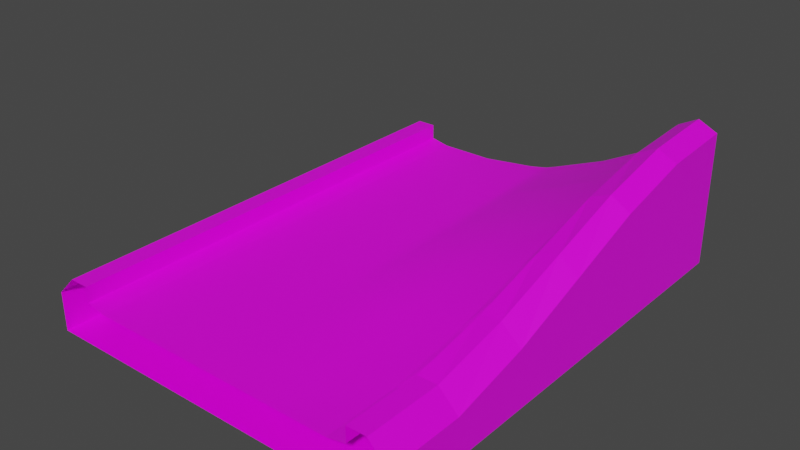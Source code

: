 # Source: StraightToBankRight.blend  (saved by Blender 3.2.14; exported with 4.5.12 LTS)
import bpy
from mathutils import Matrix  # noqa: F401  (used for matrix-valued properties, if any)

bpy.ops.wm.read_factory_settings(use_empty=True)
scene = bpy.context.scene
scene.name = 'Scene'

# ---- collections
col_collection = bpy.data.collections.new('Collection'); scene.collection.children.link(col_collection)

# ---- images (referenced by path relative to the original .blend; pixels are not part of the script)
import os
ASSET_DIR = os.environ.get("B2B_ASSET_DIR", "")  # directory of the original .blend (textures are referenced by path, not embedded)
HERE = os.path.dirname(os.path.abspath(__file__))  # packed textures are extracted next to this script under _unpacked/

def load_image(name, relpath, width, height, colorspace="sRGB"):
    """Load a texture the original file referenced (path relative to the .blend, or extracted next to this script)."""
    p = next((c for c in (os.path.join(HERE, relpath), os.path.join(ASSET_DIR, relpath)) if relpath and os.path.exists(c)), "")
    if p:
        img = bpy.data.images.load(p, check_existing=True)
        img.name = name
    else:  # same state as the original file: an image datablock whose file is absent (Cycles renders it pink)
        img = bpy.data.images.new(name, width, height)
        img.source = "FILE"
        img.filepath = "//" + (relpath or name)
    img.colorspace_settings.name = colorspace
    return img
img_yellowlineroadcolormap_png = load_image('YellowLineRoadColormap.png', 'YellowLineRoadColormap.png', 1024, 1024, 'sRGB')

# ---- materials (node trees are filled in below, after node groups)
mat_material = bpy.data.materials.new('Material')
mat_material.alpha_threshold = 0.0
mat_material.use_transparent_shadow = False
mat_material.line_color = (0.0, 0.0, 0.0, 1.0)

# ---- material node trees
mat_material.use_nodes = True; mat_material.node_tree.nodes.clear()
_N = mat_material.node_tree.nodes; _L = mat_material.node_tree.links
n0 = _N.new('ShaderNodeOutputMaterial'); n0.name = 'Material Output'; n0.location = (300, 300)
n1 = _N.new('ShaderNodeBsdfPrincipled'); n1.name = 'Principled BSDF'; n1.location = (10, 300)
n1.distribution = 'GGX'
n1.subsurface_method = 'RANDOM_WALK_SKIN'
n1.inputs[2].default_value = 0.4
n1.inputs[3].default_value = 1.45
n1.inputs[27].default_value = (0.0, 0.0, 0.0, 1.0)
n1.inputs[28].default_value = 1.0
n2 = _N.new('ShaderNodeTexImage'); n2.name = 'Image Texture'; n2.location = (-280, 280)
n2.image = img_yellowlineroadcolormap_png
_L.new(n1.outputs[0], n0.inputs[0])
_L.new(n2.outputs[0], n1.inputs[0])
n0.is_active_output = True

# ---- world
world_world = bpy.data.worlds.new('World'); scene.world = world_world
world_world.use_nodes = True; world_world.node_tree.nodes.clear()
_N = world_world.node_tree.nodes; _L = world_world.node_tree.links
n0 = _N.new('ShaderNodeOutputWorld'); n0.name = 'World Output'; n0.location = (300, 300)
n1 = _N.new('ShaderNodeBackground'); n1.name = 'Background'; n1.location = (10, 300)
n1.inputs[0].default_value = (0.05088, 0.05088, 0.05088, 1.0)
_L.new(n1.outputs[0], n0.inputs[0])
n0.is_active_output = True
world_world.color = (0.05088, 0.05088, 0.05088)
world_world.use_sun_shadow = False
world_world.sun_shadow_jitter_overblur = 0.0

# ---- meshes
me_cube = bpy.data.meshes.new('Cube')
me_cube.from_pydata([(-9.5, 0.0, 0.0), (-9.5, 24.0, 0.0), (-9.5, 24.0, -2.0), (-9.5, 0.0, -2.0), (-7.5, 0.0, 0.2), (-4.0, 0.0, -2.0), (-7.5, 24.0, 0.2), (-4.0, 24.0, -2.0), (0.0, 0.0, -2.0), (0.0, 24.0, 0.5), (0.0, 24.0, -2.0), (0.0, 0.0, 0.0), (-8.5, 24.0, 1.0), (-7.5, 24.0, 1.0), (-7.5, 0.0, 1.0), (-8.5, 0.0, 1.0), (-0.25, 0.0, -2.0), (-0.25, 24.0, 0.45), (-0.25, 24.0, -2.0), (-0.25, 0.0, 0.0), (-0.75, 0.0, -2.0), (-0.75, 24.0, 0.35), (-0.75, 24.0, -2.0), (-0.75, 0.0, 0.0), (-3.0, 0.0, -2.0), (-6.5, 24.0, 0.0), (-3.0, 24.0, -2.0), (-6.5, 0.0, 0.0), (-7.137, 24.0, 0.1274), (-7.137, 0.0, 0.1274), (9.5, 0.0, 0.0), (9.5, 24.0, 4.973), (9.5, 24.0, -2.0), (9.5, 0.0, -2.0), (7.5, 0.0, 0.2), (4.0, 0.0, -2.0), (7.5, 24.0, 4.126), (4.0, 24.0, -2.0), (8.5, 24.0, 5.449), (7.5, 24.0, 4.926), (7.5, 0.0, 1.0), (8.5, 0.0, 1.0), (0.25, 0.0, -2.0), (0.25, 24.0, 0.5609), (0.25, 24.0, -2.0), (0.25, 0.0, 0.0), (0.75, 0.0, -2.0), (0.75, 24.0, 0.7426), (0.75, 24.0, -2.0), (0.75, 0.0, 0.0), (3.0, 0.0, -2.0), (6.5, 24.0, 3.402), (3.0, 24.0, -2.0), (6.5, 0.0, 0.0), (7.137, 24.0, 3.863), (7.137, 0.0, 0.1274), (-4.0, 4.0, -2.0), (-4.0, 8.0, -2.0), (-4.0, 12.0, -2.0), (-4.0, 16.0, -2.0), (-4.0, 20.0, -2.0), (-7.5, 20.0, 0.2), (-7.5, 16.0, 0.2), (-7.5, 12.0, 0.2), (-7.5, 8.0, 0.2), (-7.5, 4.0, 0.2), (-9.5, 20.0, 0.0), (-9.5, 16.0, 0.0), (-9.5, 12.0, 0.0), (-9.5, 8.0, 0.0), (-9.5, 4.0, 0.0), (-9.5, 4.0, -2.0), (-9.5, 8.0, -2.0), (-9.5, 12.0, -2.0), (-9.5, 16.0, -2.0), (-9.5, 20.0, -2.0), (0.0, 4.0, -2.0), (0.0, 8.0, -2.0), (0.0, 12.0, -2.0), (0.0, 16.0, -2.0), (0.0, 20.0, -2.0), (0.0, 4.0, 0.0), (0.0, 8.0, 0.02262), (0.0, 12.0, 0.1131), (0.0, 16.0, 0.2004), (0.0, 20.0, 0.3542), (-7.5, 20.0, 1.0), (-7.5, 16.0, 1.0), (-7.5, 12.0, 1.0), (-7.5, 8.0, 1.0), (-7.5, 4.0, 1.0), (-8.5, 20.0, 1.0), (-8.5, 16.0, 1.0), (-8.5, 12.0, 1.0), (-8.5, 8.0, 1.0), (-8.5, 4.0, 1.0), (-0.25, 4.0, -2.0), (-0.25, 8.0, -2.0), (-0.25, 12.0, -2.0), (-0.25, 16.0, -2.0), (-0.25, 20.0, -2.0), (-0.25, 4.0, 0.0), (-0.25, 8.0, 0.01939), (-0.25, 12.0, 0.07757), (-0.25, 16.0, 0.1616), (-0.25, 20.0, 0.3142), (-0.75, 4.0, -2.0), (-0.75, 8.0, -2.0), (-0.75, 12.0, -2.0), (-0.75, 16.0, -2.0), (-0.75, 20.0, -2.0), (-0.75, 4.0, 0.0), (-0.75, 8.0, 0.0), (-0.75, 12.0, 0.04202), (-0.75, 16.0, 0.1034), (-0.75, 20.0, 0.2521), (-3.0, 4.0, -2.0), (-3.0, 8.0, -2.0), (-3.0, 12.0, -2.0), (-3.0, 16.0, -2.0), (-3.0, 20.0, -2.0), (-6.5, 4.0, 0.0), (-6.5, 8.0, 0.0), (-6.5, 12.0, 0.0), (-6.5, 16.0, 0.0), (-6.5, 20.0, 0.0), (-7.137, 4.0, 0.1274), (-7.137, 8.0, 0.1274), (-7.137, 12.0, 0.1274), (-7.137, 16.0, 0.1274), (-7.137, 20.0, 0.1274), (4.0, 4.0, -2.0), (4.0, 8.0, -2.0), (4.0, 12.0, -2.0), (4.0, 16.0, -2.0), (4.0, 20.0, -2.0), (7.5, 20.0, 3.95), (7.5, 16.0, 3.2), (7.5, 12.0, 2.075), (7.5, 8.0, 0.95), (7.5, 4.0, 0.2), (9.5, 20.0, 4.75), (9.5, 16.0, 3.8), (9.5, 12.0, 2.375), (9.5, 8.0, 0.95), (9.5, 4.0, 0.0), (9.5, 4.0, -2.0), (9.5, 8.0, -2.0), (9.5, 12.0, -2.0), (9.5, 16.0, -2.0), (9.5, 20.0, -2.0), (7.5, 20.0, 4.75), (7.5, 16.0, 4.0), (7.5, 12.0, 2.875), (7.5, 8.0, 1.75), (7.5, 4.0, 1.0), (8.5, 20.0, 5.25), (8.5, 16.0, 4.4), (8.5, 12.0, 3.125), (8.5, 8.0, 1.85), (8.5, 4.0, 1.0), (0.25, 4.0, -2.0), (0.25, 8.0, -2.0), (0.25, 12.0, -2.0), (0.25, 16.0, -2.0), (0.25, 20.0, -2.0), (0.25, 4.0, 0.0), (0.25, 8.0, 0.02823), (0.25, 12.0, 0.1627), (0.25, 16.0, 0.2487), (0.25, 20.0, 0.4178), (0.75, 4.0, -2.0), (0.75, 8.0, -2.0), (0.75, 12.0, -2.0), (0.75, 16.0, -2.0), (0.75, 20.0, -2.0), (0.75, 4.0, 0.0), (0.75, 8.0, 0.075), (0.75, 12.0, 0.2748), (0.75, 16.0, 0.4002), (1.028, 20.3, 0.7282), (3.0, 4.0, -2.0), (3.0, 8.0, -2.0), (3.0, 12.0, -2.0), (3.0, 16.0, -2.0), (3.0, 20.0, -2.0), (6.5, 4.0, 0.0), (6.5, 8.0, 0.65), (6.5, 12.0, 1.625), (6.5, 16.0, 2.6), (6.233, 20.3, 3.125), (7.137, 4.0, 0.1274), (7.137, 8.0, 0.8411), (7.137, 12.0, 1.912), (7.137, 16.0, 2.982), (7.137, 20.0, 3.696), (3.625, 0.0, 0.0), (3.625, 24.0, 1.898), (3.625, 4.0, 0.0), (3.625, 8.0, 0.3625), (3.625, 12.0, 0.9062), (3.625, 16.0, 1.45), (3.621, 20.3, 1.82), (-3.625, 0.0, 0.0), (-3.625, 24.0, 0.0), (-3.625, 4.0, 0.0), (-3.625, 8.0, 0.0), (-3.625, 12.0, 0.0), (-3.625, 16.0, 0.0), (-3.625, 20.0, 0.0), (-4.0, 23.69, -2.0), (-9.5, 23.69, -2.0), (0.0, 23.69, -2.0), (0.0, 23.69, 0.5), (-0.25, 23.69, -2.0), (-0.25, 23.69, 0.45), (-0.75, 23.69, -2.0), (-0.75, 23.69, 0.35), (-3.0, 23.69, -2.0), (-6.5, 23.69, 0.0), (-7.137, 23.69, 0.1274), (4.0, 23.69, -2.0), (9.5, 23.69, -2.0), (0.25, 23.69, -2.0), (0.25, 23.69, 0.5609), (0.75, 23.69, -2.0), (1.027, 23.39, 0.8458), (3.0, 23.69, -2.0), (6.233, 23.39, 3.254), (7.137, 23.69, 3.863), (-7.5, 23.69, 0.2), (-9.5, 23.69, 0.0), (-7.5, 23.69, 1.0), (-8.5, 23.69, 1.0), (7.5, 23.69, 4.126), (9.5, 23.69, 4.973), (7.5, 23.69, 4.926), (8.5, 23.69, 5.449), (3.629, 23.39, 1.89), (-3.625, 23.69, 0.0), (-7.5, 0.4669, 0.2), (-9.5, 0.4669, 0.0), (-7.5, 0.4669, 1.0), (-8.5, 0.4669, 1.0), (7.5, 0.4669, 0.2), (9.5, 0.4669, 0.0), (7.5, 0.4669, 1.0), (8.5, 0.4669, 1.0), (-4.0, 0.4669, -2.0), (-9.5, 0.4669, -2.0), (0.0, 0.4669, -2.0), (0.0, 0.4669, 0.0), (-0.25, 0.4669, -2.0), (-0.25, 0.4669, 0.0), (-0.75, 0.4669, -2.0), (-0.75, 0.4669, 0.0), (-3.0, 0.4669, -2.0), (-6.5, 0.4669, 0.0), (-7.137, 0.4669, 0.1274), (4.0, 0.4669, -2.0), (9.5, 0.4669, -2.0), (0.25, 0.4669, -2.0), (0.25, 0.4669, 0.0), (0.75, 0.4669, -2.0), (0.75, 0.4669, 0.0), (3.0, 0.4669, -2.0), (6.5, 0.4669, 0.0), (7.137, 0.4669, 0.1274), (3.625, 0.4669, 0.0), (-3.625, 0.4669, 0.0), (-7.5, 22.46, 0.2), (-7.5, 21.23, 0.2), (-9.5, 22.46, 0.0), (-9.5, 21.23, 0.0), (-7.5, 22.46, 1.0), (-7.5, 21.23, 1.0), (-8.5, 22.46, 1.0), (-8.5, 21.23, 1.0), (7.5, 22.46, 4.067), (7.5, 21.23, 4.009), (9.5, 22.46, 4.899), (9.5, 21.23, 4.824), (7.5, 22.46, 4.867), (7.5, 21.23, 4.809), (8.5, 22.46, 5.383), (8.5, 21.23, 5.316), (-3.625, 22.46, 0.0), (-3.625, 21.23, 0.0), (-4.0, 21.23, -2.0), (-4.0, 22.46, -2.0), (-9.5, 21.23, -2.0), (-9.5, 22.46, -2.0), (0.0, 21.23, -2.0), (0.0, 22.46, -2.0), (0.0, 21.23, 0.4028), (0.0, 22.46, 0.4514), (-0.25, 21.23, -2.0), (-0.25, 22.46, -2.0), (-0.25, 21.23, 0.3594), (-0.25, 22.46, 0.4047), (-0.75, 21.23, -2.0), (-0.75, 22.46, -2.0), (-0.75, 21.23, 0.2847), (-0.75, 22.46, 0.3174), (-3.0, 21.23, -2.0), (-3.0, 22.46, -2.0), (-6.5, 21.23, 0.0), (-6.5, 22.46, 0.0), (-7.137, 21.23, 0.1274), (-7.137, 22.46, 0.1274), (4.0, 21.23, -2.0), (4.0, 22.46, -2.0), (9.5, 21.23, -2.0), (9.5, 22.46, -2.0), (0.25, 21.23, -2.0), (0.25, 22.46, -2.0), (0.25, 21.23, 0.4655), (0.25, 22.46, 0.5132), (0.75, 21.23, -2.0), (0.75, 22.46, -2.0), (1.028, 21.53, 0.7732), (1.027, 22.16, 0.8008), (3.0, 21.23, -2.0), (3.0, 22.46, -2.0), (6.234, 21.53, 3.174), (6.232, 22.16, 3.205), (7.137, 21.23, 3.752), (7.137, 22.46, 3.807), (3.621, 21.53, 1.849), (3.629, 22.16, 1.861), (1.026, 20.93, 0.7558), (1.029, 22.76, 0.8182), (6.231, 20.93, 3.156), (6.235, 22.76, 3.224), (3.625, 21.23, 1.841), (3.625, 22.46, 1.869), (0.75, 22.46, 0.6961), (0.75, 23.69, 0.7426), (6.5, 22.46, 3.352), (6.5, 23.69, 3.402), (3.625, 23.69, 1.898), (3.621, 22.76, 1.877), (3.625, 20.0, 1.812), (0.75, 20.0, 0.6032), (6.5, 20.0, 3.25), (0.75, 21.23, 0.6497), (6.5, 21.23, 3.301), (3.629, 20.93, 1.833)], [], [(220, 28, 6, 230), (210, 211, 2, 7), (242, 243, 15, 14), (214, 18, 10, 212), (231, 233, 12, 1), (249, 3, 0, 241), (240, 242, 14, 4), (216, 22, 18, 214), (213, 9, 17, 215), (218, 26, 22, 216), (215, 17, 21, 217), (210, 7, 26, 218), (239, 204, 25, 219), (219, 25, 28, 220), (229, 234, 36, 54), (221, 37, 32, 222), (246, 40, 41, 247), (223, 212, 10, 44), (235, 31, 38, 237), (260, 245, 30, 33), (244, 34, 40, 246), (225, 223, 44, 48), (213, 224, 43, 9), (227, 225, 48, 52), (224, 337, 47, 43), (221, 227, 52, 37), (340, 339, 51, 197), (339, 229, 54, 51), (266, 267, 191, 186), (186, 191, 192, 187), (187, 192, 193, 188), (188, 193, 194, 189), (189, 194, 195, 344), (268, 266, 186, 198), (198, 186, 187, 199), (199, 187, 188, 200), (200, 188, 189, 201), (201, 189, 344, 342), (259, 265, 181, 131), (131, 181, 182, 132), (132, 182, 183, 133), (133, 183, 184, 134), (134, 184, 185, 135), (262, 264, 176, 166), (166, 176, 177, 167), (167, 177, 178, 168), (168, 178, 179, 169), (169, 179, 343, 170), (265, 263, 171, 181), (181, 171, 172, 182), (182, 172, 173, 183), (183, 173, 174, 184), (184, 174, 175, 185), (251, 262, 166, 81), (81, 166, 167, 82), (82, 167, 168, 83), (83, 168, 169, 84), (84, 169, 170, 85), (263, 261, 161, 171), (171, 161, 162, 172), (172, 162, 163, 173), (173, 163, 164, 174), (174, 164, 165, 175), (279, 136, 151, 283), (136, 137, 152, 151), (137, 138, 153, 152), (138, 139, 154, 153), (139, 140, 155, 154), (312, 281, 141, 150), (150, 141, 142, 149), (149, 142, 143, 148), (148, 143, 144, 147), (147, 144, 145, 146), (245, 145, 160, 247), (145, 144, 159, 160), (144, 143, 158, 159), (143, 142, 157, 158), (142, 141, 156, 157), (261, 250, 76, 161), (161, 76, 77, 162), (162, 77, 78, 163), (163, 78, 79, 164), (164, 79, 80, 165), (283, 151, 156, 285), (151, 152, 157, 156), (152, 153, 158, 157), (153, 154, 159, 158), (154, 155, 160, 159), (259, 131, 146, 260), (131, 132, 147, 146), (132, 133, 148, 147), (133, 134, 149, 148), (134, 135, 150, 149), (267, 244, 140, 191), (191, 140, 139, 192), (192, 139, 138, 193), (193, 138, 137, 194), (194, 137, 136, 195), (257, 121, 126, 258), (121, 122, 127, 126), (122, 123, 128, 127), (123, 124, 129, 128), (124, 125, 130, 129), (269, 205, 121, 257), (205, 206, 122, 121), (206, 207, 123, 122), (207, 208, 124, 123), (208, 209, 125, 124), (248, 56, 116, 256), (56, 57, 117, 116), (57, 58, 118, 117), (58, 59, 119, 118), (59, 60, 120, 119), (253, 101, 111, 255), (101, 102, 112, 111), (102, 103, 113, 112), (103, 104, 114, 113), (104, 105, 115, 114), (256, 116, 106, 254), (116, 117, 107, 106), (117, 118, 108, 107), (118, 119, 109, 108), (119, 120, 110, 109), (251, 81, 101, 253), (81, 82, 102, 101), (82, 83, 103, 102), (83, 84, 104, 103), (84, 85, 105, 104), (254, 106, 96, 252), (106, 107, 97, 96), (107, 108, 98, 97), (108, 109, 99, 98), (109, 110, 100, 99), (271, 275, 86, 61), (61, 86, 87, 62), (62, 87, 88, 63), (63, 88, 89, 64), (64, 89, 90, 65), (290, 75, 66, 273), (75, 74, 67, 66), (74, 73, 68, 67), (73, 72, 69, 68), (72, 71, 70, 69), (241, 243, 95, 70), (70, 95, 94, 69), (69, 94, 93, 68), (68, 93, 92, 67), (67, 92, 91, 66), (252, 96, 76, 250), (96, 97, 77, 76), (97, 98, 78, 77), (98, 99, 79, 78), (99, 100, 80, 79), (275, 277, 91, 86), (86, 91, 92, 87), (87, 92, 93, 88), (88, 93, 94, 89), (89, 94, 95, 90), (248, 249, 71, 56), (56, 71, 72, 57), (57, 72, 73, 58), (58, 73, 74, 59), (59, 74, 75, 60), (258, 126, 65, 240), (126, 127, 64, 65), (127, 128, 63, 64), (128, 129, 62, 63), (129, 130, 61, 62), (179, 201, 342, 343), (178, 200, 201, 179), (177, 199, 200, 178), (176, 198, 199, 177), (264, 268, 198, 176), (337, 340, 197, 47), (114, 115, 209, 208), (113, 114, 208, 207), (112, 113, 207, 206), (111, 112, 206, 205), (255, 111, 205, 269), (217, 21, 204, 239), (303, 217, 239, 286), (331, 341, 238, 226), (13, 12, 233, 232), (2, 211, 231, 1), (6, 13, 232, 230), (39, 236, 237, 38), (32, 31, 235, 222), (36, 234, 236, 39), (338, 327, 229, 339), (341, 333, 228, 238), (311, 323, 227, 221), (317, 336, 337, 224), (323, 319, 225, 227), (295, 317, 224, 213), (319, 315, 223, 225), (280, 235, 237, 284), (315, 293, 212, 223), (311, 221, 222, 313), (327, 278, 234, 229), (307, 219, 220, 309), (286, 239, 219, 307), (289, 210, 218, 305), (299, 215, 217, 303), (305, 218, 216, 301), (295, 213, 215, 299), (301, 216, 214, 297), (272, 276, 233, 231), (297, 214, 212, 293), (289, 291, 211, 210), (309, 220, 230, 270), (23, 255, 269, 203), (49, 196, 268, 264), (29, 258, 240, 4), (5, 3, 249, 248), (16, 252, 250, 8), (0, 15, 243, 241), (20, 254, 252, 16), (11, 251, 253, 19), (24, 256, 254, 20), (19, 253, 255, 23), (5, 248, 256, 24), (203, 269, 257, 27), (27, 257, 258, 29), (55, 34, 244, 267), (35, 259, 260, 33), (42, 8, 250, 261), (30, 245, 247, 41), (46, 42, 261, 263), (11, 45, 262, 251), (50, 46, 263, 265), (45, 49, 264, 262), (35, 50, 265, 259), (196, 53, 266, 268), (53, 55, 267, 266), (140, 244, 246, 155), (146, 145, 245, 260), (155, 246, 247, 160), (65, 90, 242, 240), (71, 249, 241, 70), (90, 95, 243, 242), (130, 308, 271, 61), (308, 309, 270, 271), (60, 75, 290, 288), (288, 290, 291, 289), (100, 296, 292, 80), (296, 297, 293, 292), (66, 91, 277, 273), (273, 277, 276, 272), (110, 300, 296, 100), (300, 301, 297, 296), (85, 294, 298, 105), (294, 295, 299, 298), (120, 304, 300, 110), (304, 305, 301, 300), (105, 298, 302, 115), (298, 299, 303, 302), (60, 288, 304, 120), (288, 289, 305, 304), (209, 287, 306, 125), (287, 286, 307, 306), (125, 306, 308, 130), (306, 307, 309, 308), (195, 136, 279, 326), (326, 279, 278, 327), (135, 310, 312, 150), (310, 311, 313, 312), (165, 80, 292, 314), (314, 292, 293, 315), (141, 281, 285, 156), (281, 280, 284, 285), (175, 165, 314, 318), (318, 314, 315, 319), (85, 170, 316, 294), (294, 316, 317, 295), (185, 175, 318, 322), (322, 318, 319, 323), (170, 343, 345, 316), (316, 345, 336, 317), (135, 185, 322, 310), (310, 322, 323, 311), (202, 190, 332, 347), (328, 324, 325, 329), (344, 195, 326, 346), (346, 326, 327, 338), (180, 202, 347, 330), (320, 328, 329, 321), (115, 302, 287, 209), (302, 303, 286, 287), (232, 233, 276, 274), (274, 276, 277, 275), (211, 291, 272, 231), (291, 290, 273, 272), (230, 232, 274, 270), (270, 274, 275, 271), (236, 282, 284, 237), (282, 283, 285, 284), (222, 235, 280, 313), (313, 280, 281, 312), (234, 278, 282, 236), (278, 279, 283, 282), (320, 321, 336, 345), (325, 324, 346, 338), (324, 328, 334, 346), (329, 325, 338, 335), (328, 320, 345, 334), (321, 329, 335, 336), (331, 226, 337, 336), (228, 333, 338, 339), (226, 238, 340, 337), (238, 228, 339, 340), (333, 341, 335, 338), (341, 331, 336, 335), (202, 180, 343, 342), (190, 202, 342, 344), (180, 330, 345, 343), (332, 190, 344, 346), (347, 332, 346, 334), (330, 347, 334, 345)])
me_cube.polygons.foreach_set('use_smooth', [0, 0, 0, 0, 0, 0, 0, 0, 1, 0, 1, 0, 1, 0, 0, 0, 0, 0, 0, 0, 0, 0, 1, 0, 1, 0, 1, 0, 0, 0, 0, 0, 0, 1, 1, 1, 1, 1, 0, 0, 0, 0, 0, 1, 1, 1, 1, 1, 0, 0, 0, 0, 0, 1, 1, 1, 1, 1, 0, 0, 0, 0, 0, 0, 0, 0, 0, 0, 0, 0, 0, 0, 0, 0, 0, 0, 0, 0, 0, 0, 0, 0, 0, 0, 0, 0, 0, 0, 0, 0, 0, 0, 0, 0, 0, 0, 0, 0, 0, 0, 0, 0, 0, 1, 1, 1, 1, 1, 0, 0, 0, 0, 0, 1, 1, 1, 1, 1, 0, 0, 0, 0, 0, 1, 1, 1, 1, 1, 0, 0, 0, 0, 0, 0, 0, 0, 0, 0, 0, 0, 0, 0, 0, 0, 0, 0, 0, 0, 0, 0, 0, 0, 0, 0, 0, 0, 0, 0, 0, 0, 0, 0, 0, 0, 0, 0, 0, 0, 1, 1, 1, 1, 1, 1, 1, 1, 1, 1, 1, 1, 1, 1, 0, 0, 0, 0, 0, 0, 0, 1, 0, 1, 0, 1, 0, 0, 0, 0, 0, 0, 1, 0, 1, 0, 1, 0, 0, 0, 0, 0, 1, 1, 0, 0, 0, 0, 0, 1, 0, 1, 0, 1, 0, 0, 0, 0, 0, 0, 1, 0, 1, 0, 1, 0, 0, 0, 0, 0, 0, 0, 0, 0, 0, 0, 0, 0, 0, 0, 0, 0, 1, 1, 0, 0, 1, 1, 0, 0, 1, 1, 0, 0, 0, 0, 0, 0, 0, 0, 0, 0, 0, 0, 1, 1, 0, 0, 1, 1, 0, 0, 1, 1, 0, 0, 1, 1, 1, 1, 0, 0, 0, 0, 0, 0, 0, 0, 0, 0, 0, 0, 1, 1, 1, 1, 1, 1, 1, 1, 1, 1, 1, 1, 1, 1, 1, 1, 1, 1])
_uv = me_cube.uv_layers.new(name='UVMap')
_uv.uv.foreach_set('vector', [0.04053, 0.1817, 0.04053, 0.1817, 0.0509, 0.1815, 0.0509, 0.1815, 0.3703, 0.1972, 0.3703, 0.1972, 0.3703, 0.1972, 0.3703, 0.1972, 0.875, 0.5, 0.875, 0.5, 0.875, 0.5, 0.875, 0.5, 0.4046, 0.1972, 0.4046, 0.1972, 0.4046, 0.1972, 0.4046, 0.1972, 0.4285, 0.1271, 0.4285, 0.1271, 0.4285, 0.1271, 0.4285, 0.1271, 0.3599, 0.1957, 0.3599, 0.1957, 0.4285, 0.1957, 0.4285, 0.1957, 0.1245, 0.1407, 0.1392, 0.1703, 0.1392, 0.1703, 0.1245, 0.1407, 0.4046, 0.1972, 0.4046, 0.1972, 0.4046, 0.1972, 0.4046, 0.1972, 0.9961, 0.7943, 0.9961, 0.7943, 0.8681, 0.7968, 0.8681, 0.7968, 0.3703, 0.1972, 0.3703, 0.1972, 0.4046, 0.1972, 0.4046, 0.1972, 0.6927, 0.04906, 0.6927, 0.04906, 0.6927, 0.04906, 0.6927, 0.04906, 0.3703, 0.1972, 0.3703, 0.1972, 0.3703, 0.1972, 0.3703, 0.1972, 0.4705, 0.7525, 0.4705, 0.7525, 0.2254, 0.7598, 0.2254, 0.7598, 0.07401, 0.08605, 0.07401, 0.08605, 0.09221, 0.08574, 0.09221, 0.08574, 0.04053, 0.1817, 0.0509, 0.1815, 0.0509, 0.1815, 0.04053, 0.1817, 0.3703, 0.1972, 0.3703, 0.1972, 0.3703, 0.1972, 0.3703, 0.1972, 0.875, 0.5, 0.875, 0.5, 0.875, 0.5, 0.875, 0.5, 0.4046, 0.1972, 0.4046, 0.1972, 0.4046, 0.1972, 0.4046, 0.1972, 0.4285, 0.1271, 0.4285, 0.1271, 0.4285, 0.1271, 0.4285, 0.1271, 0.3599, 0.1957, 0.4285, 0.1957, 0.4285, 0.1957, 0.3599, 0.1957, 0.1245, 0.1407, 0.1245, 0.1407, 0.1392, 0.1703, 0.1392, 0.1703, 0.4046, 0.1972, 0.4046, 0.1972, 0.4046, 0.1972, 0.4046, 0.1972, 0.9961, 0.7943, 0.8681, 0.7968, 0.8681, 0.7968, 0.9961, 0.7943, 0.3703, 0.1972, 0.4046, 0.1972, 0.4046, 0.1972, 0.3703, 0.1972, 0.6927, 0.04906, 0.6927, 0.04906, 0.6927, 0.04906, 0.6927, 0.04906, 0.3703, 0.1972, 0.3703, 0.1972, 0.3703, 0.1972, 0.3703, 0.1972, 0.4705, 0.7525, 0.2254, 0.7598, 0.2254, 0.7598, 0.4705, 0.7525, 0.07401, 0.08605, 0.09221, 0.08574, 0.09221, 0.08574, 0.07401, 0.08605, 0.07401, 0.03445, 0.09282, 0.03599, 0.09272, 0.04428, 0.07401, 0.04305, 0.07401, 0.04305, 0.09272, 0.04428, 0.09262, 0.05258, 0.07401, 0.05165, 0.07401, 0.05165, 0.09262, 0.05258, 0.09251, 0.06087, 0.07401, 0.06025, 0.07401, 0.06025, 0.09251, 0.06087, 0.09241, 0.06916, 0.07401, 0.06885, 0.07401, 0.06885, 0.09241, 0.06916, 0.09231, 0.07745, 0.07401, 0.07745, 0.468, 0.5049, 0.2254, 0.5098, 0.2254, 0.5515, 0.4684, 0.5462, 0.4684, 0.5462, 0.2254, 0.5515, 0.2254, 0.5932, 0.4688, 0.5874, 0.4688, 0.5874, 0.2254, 0.5932, 0.2254, 0.6348, 0.4692, 0.6287, 0.4692, 0.6287, 0.2254, 0.6348, 0.2254, 0.6765, 0.4696, 0.6699, 0.4696, 0.6699, 0.2254, 0.6765, 0.2254, 0.7182, 0.47, 0.7112, 0.3703, 0.1286, 0.3703, 0.1286, 0.3703, 0.14, 0.3703, 0.14, 0.3703, 0.14, 0.3703, 0.14, 0.3703, 0.1514, 0.3703, 0.1514, 0.3703, 0.1514, 0.3703, 0.1514, 0.3703, 0.1629, 0.3703, 0.1629, 0.3703, 0.1629, 0.3703, 0.1629, 0.3703, 0.1743, 0.3703, 0.1743, 0.3703, 0.1743, 0.3703, 0.1743, 0.3703, 0.1858, 0.3703, 0.1858, 0.4431, 0.06405, 0.4431, 0.06405, 0.4847, 0.06156, 0.4847, 0.06156, 0.4847, 0.06156, 0.4847, 0.06156, 0.5263, 0.05906, 0.5263, 0.05906, 0.5263, 0.05906, 0.5263, 0.05906, 0.5679, 0.05656, 0.5679, 0.05656, 0.5679, 0.05656, 0.5679, 0.05656, 0.6095, 0.05406, 0.6095, 0.05406, 0.6095, 0.05406, 0.6095, 0.05406, 0.6511, 0.05156, 0.6511, 0.05156, 0.3703, 0.1286, 0.4046, 0.1286, 0.4046, 0.14, 0.3703, 0.14, 0.3703, 0.14, 0.4046, 0.14, 0.4046, 0.1514, 0.3703, 0.1514, 0.3703, 0.1514, 0.4046, 0.1514, 0.4046, 0.1629, 0.3703, 0.1629, 0.3703, 0.1629, 0.4046, 0.1629, 0.4046, 0.1743, 0.3703, 0.1743, 0.3703, 0.1743, 0.4046, 0.1743, 0.4046, 0.1858, 0.3703, 0.1858, 0.9912, 0.3794, 0.8657, 0.3794, 0.8661, 0.449, 0.992, 0.4486, 0.992, 0.4486, 0.8661, 0.449, 0.8665, 0.5185, 0.9928, 0.5177, 0.9928, 0.5177, 0.8665, 0.5185, 0.8669, 0.5881, 0.9936, 0.5869, 0.9936, 0.5869, 0.8669, 0.5881, 0.8673, 0.6576, 0.9944, 0.656, 0.9944, 0.656, 0.8673, 0.6576, 0.8677, 0.7272, 0.9953, 0.7251, 0.4046, 0.1286, 0.4046, 0.1286, 0.4046, 0.14, 0.4046, 0.14, 0.4046, 0.14, 0.4046, 0.14, 0.4046, 0.1514, 0.4046, 0.1514, 0.4046, 0.1514, 0.4046, 0.1514, 0.4046, 0.1629, 0.4046, 0.1629, 0.4046, 0.1629, 0.4046, 0.1629, 0.4046, 0.1743, 0.4046, 0.1743, 0.4046, 0.1743, 0.4046, 0.1743, 0.4046, 0.1858, 0.4046, 0.1858, 0.1201, 0.1836, 0.1204, 0.1809, 0.1228, 0.1858, 0.1217, 0.1869, 0.1204, 0.1809, 0.1212, 0.1729, 0.1261, 0.1827, 0.1228, 0.1858, 0.1212, 0.1729, 0.122, 0.1648, 0.1294, 0.1796, 0.1261, 0.1827, 0.122, 0.1648, 0.1228, 0.1568, 0.1327, 0.1765, 0.1294, 0.1796, 0.1228, 0.1568, 0.1236, 0.1488, 0.1359, 0.1734, 0.1327, 0.1765, 0.3599, 0.1347, 0.4285, 0.1347, 0.4285, 0.1385, 0.3599, 0.1385, 0.3599, 0.1385, 0.4285, 0.1385, 0.4285, 0.15, 0.3599, 0.15, 0.3599, 0.15, 0.4285, 0.15, 0.4285, 0.1614, 0.3599, 0.1614, 0.3599, 0.1614, 0.4285, 0.1614, 0.4285, 0.1728, 0.3599, 0.1728, 0.3599, 0.1728, 0.4285, 0.1728, 0.4285, 0.1843, 0.3599, 0.1843, 0.4285, 0.1957, 0.4285, 0.1843, 0.4285, 0.1843, 0.4285, 0.1957, 0.4285, 0.1843, 0.4285, 0.1728, 0.4285, 0.1728, 0.4285, 0.1843, 0.4285, 0.1728, 0.4285, 0.1614, 0.4285, 0.1614, 0.4285, 0.1728, 0.4285, 0.1614, 0.4285, 0.15, 0.4285, 0.15, 0.4285, 0.1614, 0.4285, 0.15, 0.4285, 0.1385, 0.4285, 0.1385, 0.4285, 0.15, 0.4046, 0.1286, 0.4046, 0.1286, 0.4046, 0.14, 0.4046, 0.14, 0.4046, 0.14, 0.4046, 0.14, 0.4046, 0.1514, 0.4046, 0.1514, 0.4046, 0.1514, 0.4046, 0.1514, 0.4046, 0.1629, 0.4046, 0.1629, 0.4046, 0.1629, 0.4046, 0.1629, 0.4046, 0.1743, 0.4046, 0.1743, 0.4046, 0.1743, 0.4046, 0.1743, 0.4046, 0.1858, 0.4046, 0.1858, 0.875, 0.7222, 0.875, 0.7083, 0.875, 0.7083, 0.875, 0.7222, 0.875, 0.7083, 0.875, 0.6667, 0.875, 0.6667, 0.875, 0.7083, 0.875, 0.6667, 0.875, 0.625, 0.875, 0.625, 0.875, 0.6667, 0.875, 0.625, 0.875, 0.5833, 0.875, 0.5833, 0.875, 0.625, 0.875, 0.5833, 0.875, 0.5417, 0.875, 0.5417, 0.875, 0.5833, 0.3703, 0.1286, 0.3703, 0.14, 0.3703, 0.14, 0.3703, 0.1286, 0.3703, 0.14, 0.3703, 0.1514, 0.3703, 0.1514, 0.3703, 0.14, 0.3703, 0.1514, 0.3703, 0.1629, 0.3703, 0.1629, 0.3703, 0.1514, 0.3703, 0.1629, 0.3703, 0.1743, 0.3703, 0.1743, 0.3703, 0.1629, 0.3703, 0.1743, 0.3703, 0.1858, 0.3703, 0.1858, 0.3703, 0.1743, 0.04115, 0.132, 0.05187, 0.1328, 0.05171, 0.141, 0.04104, 0.1403, 0.04104, 0.1403, 0.05171, 0.141, 0.05155, 0.1491, 0.04094, 0.1485, 0.04094, 0.1485, 0.05155, 0.1491, 0.05138, 0.1572, 0.04084, 0.1568, 0.04084, 0.1568, 0.05138, 0.1572, 0.05122, 0.1653, 0.04074, 0.1651, 0.04074, 0.1651, 0.05122, 0.1653, 0.05106, 0.1734, 0.04063, 0.1734, 0.07401, 0.03445, 0.07401, 0.04305, 0.09272, 0.04428, 0.09282, 0.03599, 0.07401, 0.04305, 0.07401, 0.05165, 0.09262, 0.05258, 0.09272, 0.04428, 0.07401, 0.05165, 0.07401, 0.06025, 0.09251, 0.06087, 0.09262, 0.05258, 0.07401, 0.06025, 0.07401, 0.06885, 0.09241, 0.06916, 0.09251, 0.06087, 0.07401, 0.06885, 0.07401, 0.07745, 0.09231, 0.07745, 0.09241, 0.06916, 0.468, 0.5049, 0.4684, 0.5462, 0.2254, 0.5515, 0.2254, 0.5098, 0.4684, 0.5462, 0.4688, 0.5874, 0.2254, 0.5932, 0.2254, 0.5515, 0.4688, 0.5874, 0.4692, 0.6287, 0.2254, 0.6348, 0.2254, 0.5932, 0.4692, 0.6287, 0.4696, 0.6699, 0.2254, 0.6765, 0.2254, 0.6348, 0.4696, 0.6699, 0.47, 0.7112, 0.2254, 0.7182, 0.2254, 0.6765, 0.3703, 0.1286, 0.3703, 0.14, 0.3703, 0.14, 0.3703, 0.1286, 0.3703, 0.14, 0.3703, 0.1514, 0.3703, 0.1514, 0.3703, 0.14, 0.3703, 0.1514, 0.3703, 0.1629, 0.3703, 0.1629, 0.3703, 0.1514, 0.3703, 0.1629, 0.3703, 0.1743, 0.3703, 0.1743, 0.3703, 0.1629, 0.3703, 0.1743, 0.3703, 0.1858, 0.3703, 0.1858, 0.3703, 0.1743, 0.4431, 0.06405, 0.4847, 0.06156, 0.4847, 0.06156, 0.4431, 0.06405, 0.4847, 0.06156, 0.5263, 0.05906, 0.5263, 0.05906, 0.4847, 0.06156, 0.5263, 0.05906, 0.5679, 0.05656, 0.5679, 0.05656, 0.5263, 0.05906, 0.5679, 0.05656, 0.6095, 0.05406, 0.6095, 0.05406, 0.5679, 0.05656, 0.6095, 0.05406, 0.6511, 0.05156, 0.6511, 0.05156, 0.6095, 0.05406, 0.3703, 0.1286, 0.3703, 0.14, 0.4046, 0.14, 0.4046, 0.1286, 0.3703, 0.14, 0.3703, 0.1514, 0.4046, 0.1514, 0.4046, 0.14, 0.3703, 0.1514, 0.3703, 0.1629, 0.4046, 0.1629, 0.4046, 0.1514, 0.3703, 0.1629, 0.3703, 0.1743, 0.4046, 0.1743, 0.4046, 0.1629, 0.3703, 0.1743, 0.3703, 0.1858, 0.4046, 0.1858, 0.4046, 0.1743, 0.9912, 0.3794, 0.992, 0.4486, 0.8661, 0.449, 0.8657, 0.3794, 0.992, 0.4486, 0.9928, 0.5177, 0.8665, 0.5185, 0.8661, 0.449, 0.9928, 0.5177, 0.9936, 0.5869, 0.8669, 0.5881, 0.8665, 0.5185, 0.9936, 0.5869, 0.9944, 0.656, 0.8673, 0.6576, 0.8669, 0.5881, 0.9944, 0.656, 0.9953, 0.7251, 0.8677, 0.7272, 0.8673, 0.6576, 0.4046, 0.1286, 0.4046, 0.14, 0.4046, 0.14, 0.4046, 0.1286, 0.4046, 0.14, 0.4046, 0.1514, 0.4046, 0.1514, 0.4046, 0.14, 0.4046, 0.1514, 0.4046, 0.1629, 0.4046, 0.1629, 0.4046, 0.1514, 0.4046, 0.1629, 0.4046, 0.1743, 0.4046, 0.1743, 0.4046, 0.1629, 0.4046, 0.1743, 0.4046, 0.1858, 0.4046, 0.1858, 0.4046, 0.1743, 0.1201, 0.1836, 0.1217, 0.1869, 0.1228, 0.1858, 0.1204, 0.1809, 0.1204, 0.1809, 0.1228, 0.1858, 0.1261, 0.1827, 0.1212, 0.1729, 0.1212, 0.1729, 0.1261, 0.1827, 0.1294, 0.1796, 0.122, 0.1648, 0.122, 0.1648, 0.1294, 0.1796, 0.1327, 0.1765, 0.1228, 0.1568, 0.1228, 0.1568, 0.1327, 0.1765, 0.1359, 0.1734, 0.1236, 0.1488, 0.3599, 0.1347, 0.3599, 0.1385, 0.4285, 0.1385, 0.4285, 0.1347, 0.3599, 0.1385, 0.3599, 0.15, 0.4285, 0.15, 0.4285, 0.1385, 0.3599, 0.15, 0.3599, 0.1614, 0.4285, 0.1614, 0.4285, 0.15, 0.3599, 0.1614, 0.3599, 0.1728, 0.4285, 0.1728, 0.4285, 0.1614, 0.3599, 0.1728, 0.3599, 0.1843, 0.4285, 0.1843, 0.4285, 0.1728, 0.4285, 0.1957, 0.4285, 0.1957, 0.4285, 0.1843, 0.4285, 0.1843, 0.4285, 0.1843, 0.4285, 0.1843, 0.4285, 0.1728, 0.4285, 0.1728, 0.4285, 0.1728, 0.4285, 0.1728, 0.4285, 0.1614, 0.4285, 0.1614, 0.4285, 0.1614, 0.4285, 0.1614, 0.4285, 0.15, 0.4285, 0.15, 0.4285, 0.15, 0.4285, 0.15, 0.4285, 0.1385, 0.4285, 0.1385, 0.4046, 0.1286, 0.4046, 0.14, 0.4046, 0.14, 0.4046, 0.1286, 0.4046, 0.14, 0.4046, 0.1514, 0.4046, 0.1514, 0.4046, 0.14, 0.4046, 0.1514, 0.4046, 0.1629, 0.4046, 0.1629, 0.4046, 0.1514, 0.4046, 0.1629, 0.4046, 0.1743, 0.4046, 0.1743, 0.4046, 0.1629, 0.4046, 0.1743, 0.4046, 0.1858, 0.4046, 0.1858, 0.4046, 0.1743, 0.875, 0.7222, 0.875, 0.7222, 0.875, 0.7083, 0.875, 0.7083, 0.875, 0.7083, 0.875, 0.7083, 0.875, 0.6667, 0.875, 0.6667, 0.875, 0.6667, 0.875, 0.6667, 0.875, 0.625, 0.875, 0.625, 0.875, 0.625, 0.875, 0.625, 0.875, 0.5833, 0.875, 0.5833, 0.875, 0.5833, 0.875, 0.5833, 0.875, 0.5417, 0.875, 0.5417, 0.3703, 0.1286, 0.3703, 0.1286, 0.3703, 0.14, 0.3703, 0.14, 0.3703, 0.14, 0.3703, 0.14, 0.3703, 0.1514, 0.3703, 0.1514, 0.3703, 0.1514, 0.3703, 0.1514, 0.3703, 0.1629, 0.3703, 0.1629, 0.3703, 0.1629, 0.3703, 0.1629, 0.3703, 0.1743, 0.3703, 0.1743, 0.3703, 0.1743, 0.3703, 0.1743, 0.3703, 0.1858, 0.3703, 0.1858, 0.04115, 0.132, 0.04104, 0.1403, 0.05171, 0.141, 0.05187, 0.1328, 0.04104, 0.1403, 0.04094, 0.1485, 0.05155, 0.1491, 0.05171, 0.141, 0.04094, 0.1485, 0.04084, 0.1568, 0.05138, 0.1572, 0.05155, 0.1491, 0.04084, 0.1568, 0.04074, 0.1651, 0.05122, 0.1653, 0.05138, 0.1572, 0.04074, 0.1651, 0.04063, 0.1734, 0.05106, 0.1734, 0.05122, 0.1653, 0.7139, 0.6634, 0.4696, 0.6699, 0.47, 0.7112, 0.7147, 0.7042, 0.7131, 0.6225, 0.4692, 0.6287, 0.4696, 0.6699, 0.7139, 0.6634, 0.7123, 0.5817, 0.4688, 0.5874, 0.4692, 0.6287, 0.7131, 0.6225, 0.7114, 0.5408, 0.4684, 0.5462, 0.4688, 0.5874, 0.7123, 0.5817, 0.7106, 0.5, 0.468, 0.5049, 0.4684, 0.5462, 0.7114, 0.5408, 0.7155, 0.7451, 0.4705, 0.7525, 0.4705, 0.7525, 0.7155, 0.7451, 0.7139, 0.6634, 0.7147, 0.7042, 0.47, 0.7112, 0.4696, 0.6699, 0.7131, 0.6225, 0.7139, 0.6634, 0.4696, 0.6699, 0.4692, 0.6287, 0.7123, 0.5817, 0.7131, 0.6225, 0.4692, 0.6287, 0.4688, 0.5874, 0.7114, 0.5408, 0.7123, 0.5817, 0.4688, 0.5874, 0.4684, 0.5462, 0.7106, 0.5, 0.7114, 0.5408, 0.4684, 0.5462, 0.468, 0.5049, 0.7155, 0.7451, 0.7155, 0.7451, 0.4705, 0.7525, 0.4705, 0.7525, 0.7153, 0.7315, 0.7155, 0.7451, 0.4705, 0.7525, 0.4703, 0.7387, 0.5532, 0.1558, 0.5258, 0.1566, 0.5257, 0.1574, 0.5532, 0.1566, 0.875, 0.75, 0.875, 0.75, 0.875, 0.75, 0.875, 0.75, 0.3599, 0.1271, 0.3599, 0.1271, 0.4285, 0.1271, 0.4285, 0.1271, 0.1195, 0.1889, 0.1195, 0.1889, 0.1195, 0.1889, 0.1195, 0.1889, 0.875, 0.75, 0.875, 0.75, 0.875, 0.75, 0.875, 0.75, 0.3599, 0.1271, 0.4285, 0.1271, 0.4285, 0.1271, 0.3599, 0.1271, 0.1195, 0.1889, 0.1195, 0.1889, 0.1195, 0.1889, 0.1195, 0.1889, 0.07401, 0.08318, 0.09224, 0.08298, 0.09221, 0.08574, 0.07401, 0.08605, 0.5258, 0.1566, 0.4982, 0.1574, 0.4982, 0.1583, 0.5257, 0.1574, 0.3703, 0.1934, 0.3703, 0.1934, 0.3703, 0.1972, 0.3703, 0.1972, 0.6788, 0.0499, 0.6788, 0.0499, 0.6927, 0.04906, 0.6927, 0.04906, 0.3703, 0.1934, 0.4046, 0.1934, 0.4046, 0.1972, 0.3703, 0.1972, 0.9958, 0.7712, 0.868, 0.7736, 0.8681, 0.7968, 0.9961, 0.7943, 0.4046, 0.1934, 0.4046, 0.1934, 0.4046, 0.1972, 0.4046, 0.1972, 0.4285, 0.1309, 0.4285, 0.1271, 0.4285, 0.1271, 0.4285, 0.1309, 0.4046, 0.1934, 0.4046, 0.1934, 0.4046, 0.1972, 0.4046, 0.1972, 0.3703, 0.1934, 0.3703, 0.1972, 0.3703, 0.1972, 0.3703, 0.1934, 0.04056, 0.1789, 0.05095, 0.1788, 0.0509, 0.1815, 0.04053, 0.1817, 0.07401, 0.08318, 0.07401, 0.08605, 0.09221, 0.08574, 0.09224, 0.08298, 0.4703, 0.7387, 0.4705, 0.7525, 0.2254, 0.7598, 0.2254, 0.746, 0.3703, 0.1934, 0.3703, 0.1972, 0.3703, 0.1972, 0.3703, 0.1934, 0.6788, 0.0499, 0.6927, 0.04906, 0.6927, 0.04906, 0.6788, 0.0499, 0.3703, 0.1934, 0.3703, 0.1972, 0.4046, 0.1972, 0.4046, 0.1934, 0.9958, 0.7712, 0.9961, 0.7943, 0.8681, 0.7968, 0.868, 0.7736, 0.4046, 0.1934, 0.4046, 0.1972, 0.4046, 0.1972, 0.4046, 0.1934, 0.4285, 0.1309, 0.4285, 0.1309, 0.4285, 0.1271, 0.4285, 0.1271, 0.4046, 0.1934, 0.4046, 0.1972, 0.4046, 0.1972, 0.4046, 0.1934, 0.3703, 0.1934, 0.3703, 0.1934, 0.3703, 0.1972, 0.3703, 0.1972, 0.04056, 0.1789, 0.04053, 0.1817, 0.0509, 0.1815, 0.05095, 0.1788, 0.7106, 0.5, 0.7106, 0.5, 0.468, 0.5049, 0.468, 0.5049, 0.7106, 0.5, 0.468, 0.5049, 0.468, 0.5049, 0.7106, 0.5, 0.04115, 0.132, 0.04115, 0.132, 0.05187, 0.1328, 0.05187, 0.1328, 0.3703, 0.1286, 0.3703, 0.1286, 0.3703, 0.1286, 0.3703, 0.1286, 0.4046, 0.1286, 0.4046, 0.1286, 0.4046, 0.1286, 0.4046, 0.1286, 0.4285, 0.1957, 0.4285, 0.1957, 0.4285, 0.1957, 0.4285, 0.1957, 0.4046, 0.1286, 0.4046, 0.1286, 0.4046, 0.1286, 0.4046, 0.1286, 0.9912, 0.3794, 0.9912, 0.3794, 0.8657, 0.3794, 0.8657, 0.3794, 0.3703, 0.1286, 0.3703, 0.1286, 0.4046, 0.1286, 0.4046, 0.1286, 0.4431, 0.06405, 0.4431, 0.06405, 0.4431, 0.06405, 0.4431, 0.06405, 0.3703, 0.1286, 0.3703, 0.1286, 0.3703, 0.1286, 0.3703, 0.1286, 0.468, 0.5049, 0.468, 0.5049, 0.2254, 0.5098, 0.2254, 0.5098, 0.07401, 0.03445, 0.07401, 0.03445, 0.09282, 0.03599, 0.09282, 0.03599, 0.04115, 0.132, 0.05187, 0.1328, 0.05187, 0.1328, 0.04115, 0.132, 0.3703, 0.1286, 0.3703, 0.1286, 0.3703, 0.1286, 0.3703, 0.1286, 0.4046, 0.1286, 0.4046, 0.1286, 0.4046, 0.1286, 0.4046, 0.1286, 0.4285, 0.1957, 0.4285, 0.1957, 0.4285, 0.1957, 0.4285, 0.1957, 0.4046, 0.1286, 0.4046, 0.1286, 0.4046, 0.1286, 0.4046, 0.1286, 0.9912, 0.3794, 0.8657, 0.3794, 0.8657, 0.3794, 0.9912, 0.3794, 0.3703, 0.1286, 0.4046, 0.1286, 0.4046, 0.1286, 0.3703, 0.1286, 0.4431, 0.06405, 0.4431, 0.06405, 0.4431, 0.06405, 0.4431, 0.06405, 0.3703, 0.1286, 0.3703, 0.1286, 0.3703, 0.1286, 0.3703, 0.1286, 0.468, 0.5049, 0.2254, 0.5098, 0.2254, 0.5098, 0.468, 0.5049, 0.07401, 0.03445, 0.09282, 0.03599, 0.09282, 0.03599, 0.07401, 0.03445, 0.1236, 0.1488, 0.1245, 0.1407, 0.1392, 0.1703, 0.1359, 0.1734, 0.3599, 0.1843, 0.4285, 0.1843, 0.4285, 0.1957, 0.3599, 0.1957, 0.875, 0.5417, 0.875, 0.5, 0.875, 0.5, 0.875, 0.5417, 0.1236, 0.1488, 0.1359, 0.1734, 0.1392, 0.1703, 0.1245, 0.1407, 0.3599, 0.1843, 0.3599, 0.1957, 0.4285, 0.1957, 0.4285, 0.1843, 0.875, 0.5417, 0.875, 0.5417, 0.875, 0.5, 0.875, 0.5, 0.04063, 0.1734, 0.0406, 0.1762, 0.05101, 0.1761, 0.05106, 0.1734, 0.0406, 0.1762, 0.04056, 0.1789, 0.05095, 0.1788, 0.05101, 0.1761, 0.3703, 0.1858, 0.3703, 0.1858, 0.3703, 0.1896, 0.3703, 0.1896, 0.3703, 0.1896, 0.3703, 0.1896, 0.3703, 0.1934, 0.3703, 0.1934, 0.4046, 0.1858, 0.4046, 0.1896, 0.4046, 0.1896, 0.4046, 0.1858, 0.4046, 0.1896, 0.4046, 0.1934, 0.4046, 0.1934, 0.4046, 0.1896, 0.4285, 0.1385, 0.4285, 0.1385, 0.4285, 0.1347, 0.4285, 0.1347, 0.4285, 0.1347, 0.4285, 0.1347, 0.4285, 0.1309, 0.4285, 0.1309, 0.4046, 0.1858, 0.4046, 0.1896, 0.4046, 0.1896, 0.4046, 0.1858, 0.4046, 0.1896, 0.4046, 0.1934, 0.4046, 0.1934, 0.4046, 0.1896, 0.9953, 0.7251, 0.9955, 0.7482, 0.8678, 0.7504, 0.8677, 0.7272, 0.9955, 0.7482, 0.9958, 0.7712, 0.868, 0.7736, 0.8678, 0.7504, 0.3703, 0.1858, 0.3703, 0.1896, 0.4046, 0.1896, 0.4046, 0.1858, 0.3703, 0.1896, 0.3703, 0.1934, 0.4046, 0.1934, 0.4046, 0.1896, 0.6511, 0.05156, 0.6649, 0.05073, 0.6649, 0.05073, 0.6511, 0.05156, 0.6649, 0.05073, 0.6788, 0.0499, 0.6788, 0.0499, 0.6649, 0.05073, 0.3703, 0.1858, 0.3703, 0.1896, 0.3703, 0.1896, 0.3703, 0.1858, 0.3703, 0.1896, 0.3703, 0.1934, 0.3703, 0.1934, 0.3703, 0.1896, 0.47, 0.7112, 0.4702, 0.725, 0.2254, 0.7321, 0.2254, 0.7182, 0.4702, 0.725, 0.4703, 0.7387, 0.2254, 0.746, 0.2254, 0.7321, 0.07401, 0.07745, 0.07401, 0.08032, 0.09227, 0.08021, 0.09231, 0.07745, 0.07401, 0.08032, 0.07401, 0.08318, 0.09224, 0.08298, 0.09227, 0.08021, 0.04063, 0.1734, 0.05106, 0.1734, 0.05101, 0.1761, 0.0406, 0.1762, 0.0406, 0.1762, 0.05101, 0.1761, 0.05095, 0.1788, 0.04056, 0.1789, 0.3703, 0.1858, 0.3703, 0.1896, 0.3703, 0.1896, 0.3703, 0.1858, 0.3703, 0.1896, 0.3703, 0.1934, 0.3703, 0.1934, 0.3703, 0.1896, 0.4046, 0.1858, 0.4046, 0.1858, 0.4046, 0.1896, 0.4046, 0.1896, 0.4046, 0.1896, 0.4046, 0.1896, 0.4046, 0.1934, 0.4046, 0.1934, 0.4285, 0.1385, 0.4285, 0.1347, 0.4285, 0.1347, 0.4285, 0.1385, 0.4285, 0.1347, 0.4285, 0.1309, 0.4285, 0.1309, 0.4285, 0.1347, 0.4046, 0.1858, 0.4046, 0.1858, 0.4046, 0.1896, 0.4046, 0.1896, 0.4046, 0.1896, 0.4046, 0.1896, 0.4046, 0.1934, 0.4046, 0.1934, 0.9953, 0.7251, 0.8677, 0.7272, 0.8678, 0.7504, 0.9955, 0.7482, 0.9955, 0.7482, 0.8678, 0.7504, 0.868, 0.7736, 0.9958, 0.7712, 0.3703, 0.1858, 0.4046, 0.1858, 0.4046, 0.1896, 0.3703, 0.1896, 0.3703, 0.1896, 0.4046, 0.1896, 0.4046, 0.1934, 0.3703, 0.1934, 0.6511, 0.05156, 0.6511, 0.05156, 0.6649, 0.05073, 0.6649, 0.05073, 0.6649, 0.05073, 0.6649, 0.05073, 0.6788, 0.0499, 0.6788, 0.0499, 0.3703, 0.1858, 0.3703, 0.1858, 0.3703, 0.1896, 0.3703, 0.1896, 0.3703, 0.1896, 0.3703, 0.1896, 0.3703, 0.1934, 0.3703, 0.1934, 0.5258, 0.1532, 0.4983, 0.154, 0.4982, 0.1548, 0.5257, 0.154, 0.5258, 0.1549, 0.4982, 0.1557, 0.4982, 0.1566, 0.5257, 0.1557, 0.07401, 0.07745, 0.09231, 0.07745, 0.09227, 0.08021, 0.07401, 0.08032, 0.07401, 0.08032, 0.09227, 0.08021, 0.09224, 0.08298, 0.07401, 0.08318, 0.5531, 0.1524, 0.5258, 0.1532, 0.5257, 0.154, 0.5531, 0.1532, 0.5531, 0.1541, 0.5258, 0.1549, 0.5257, 0.1557, 0.5532, 0.1549, 0.7147, 0.7042, 0.715, 0.7178, 0.4702, 0.725, 0.47, 0.7112, 0.715, 0.7178, 0.7153, 0.7315, 0.4703, 0.7387, 0.4702, 0.725, 0.875, 0.75, 0.875, 0.75, 0.875, 0.7361, 0.875, 0.7361, 0.875, 0.7361, 0.875, 0.7361, 0.875, 0.7222, 0.875, 0.7222, 0.3599, 0.1271, 0.3599, 0.1309, 0.4285, 0.1309, 0.4285, 0.1271, 0.3599, 0.1309, 0.3599, 0.1347, 0.4285, 0.1347, 0.4285, 0.1309, 0.1195, 0.1889, 0.1195, 0.1889, 0.1206, 0.1879, 0.1198, 0.1863, 0.1198, 0.1863, 0.1206, 0.1879, 0.1217, 0.1869, 0.1201, 0.1836, 0.875, 0.75, 0.875, 0.7361, 0.875, 0.7361, 0.875, 0.75, 0.875, 0.7361, 0.875, 0.7222, 0.875, 0.7222, 0.875, 0.7361, 0.3599, 0.1271, 0.4285, 0.1271, 0.4285, 0.1309, 0.3599, 0.1309, 0.3599, 0.1309, 0.4285, 0.1309, 0.4285, 0.1347, 0.3599, 0.1347, 0.1195, 0.1889, 0.1198, 0.1863, 0.1206, 0.1879, 0.1195, 0.1889, 0.1198, 0.1863, 0.1201, 0.1836, 0.1217, 0.1869, 0.1206, 0.1879, 0.6914, 0.7219, 0.6916, 0.7288, 0.7153, 0.7315, 0.715, 0.7178, 0.2481, 0.7419, 0.2481, 0.7348, 0.2254, 0.7321, 0.2254, 0.746, 0.2481, 0.7348, 0.4704, 0.7283, 0.4702, 0.725, 0.2254, 0.7321, 0.47, 0.7354, 0.2481, 0.7419, 0.2254, 0.746, 0.4703, 0.7387, 0.4704, 0.7283, 0.6914, 0.7219, 0.715, 0.7178, 0.4702, 0.725, 0.6916, 0.7288, 0.47, 0.7354, 0.4703, 0.7387, 0.7153, 0.7315, 0.6917, 0.7355, 0.6918, 0.7425, 0.7155, 0.7451, 0.7153, 0.7315, 0.248, 0.7558, 0.2481, 0.7487, 0.2254, 0.746, 0.2254, 0.7598, 0.6918, 0.7425, 0.4702, 0.7491, 0.4705, 0.7525, 0.7155, 0.7451, 0.4702, 0.7491, 0.248, 0.7558, 0.2254, 0.7598, 0.4705, 0.7525, 0.2481, 0.7487, 0.4706, 0.7421, 0.4703, 0.7387, 0.2254, 0.746, 0.4706, 0.7421, 0.6917, 0.7355, 0.7153, 0.7315, 0.4703, 0.7387, 0.4703, 0.7146, 0.6912, 0.7082, 0.7147, 0.7042, 0.47, 0.7112, 0.2482, 0.7209, 0.4703, 0.7146, 0.47, 0.7112, 0.2254, 0.7182, 0.6912, 0.7082, 0.6914, 0.7152, 0.715, 0.7178, 0.7147, 0.7042, 0.2482, 0.728, 0.2482, 0.7209, 0.2254, 0.7182, 0.2254, 0.7321, 0.4699, 0.7216, 0.2482, 0.728, 0.2254, 0.7321, 0.4702, 0.725, 0.6914, 0.7152, 0.4699, 0.7216, 0.4702, 0.725, 0.715, 0.7178])
me_cube.materials.append(mat_material)
me_cube.use_mirror_vertex_groups = False
me_cube.update()

# ---- objects
ob_straight = bpy.data.objects.new('Straight', me_cube)

# ---- transforms, parenting, visibility, modifiers, constraints
ob_straight.location = (0.0, 0.0, 0.0)
ob_straight.lock_rotations_4d = False
ob_straight.empty_display_type = 'ARROWS'
ob_straight.lineart.crease_threshold = 0.0

# ---- collection membership
col_collection.objects.link(ob_straight)

# ---- scene / render settings (as saved in the file)
scene.frame_start = 1; scene.frame_end = 250; scene.frame_set(1)
scene.render.engine = 'BLENDER_EEVEE_NEXT'
scene.cycles.sampling_pattern = 'TABULATED_SOBOL'
scene.cycles.use_light_tree = False
scene.view_settings.view_transform = 'Filmic'
bpy.context.view_layer.update()

# ---- added for rendering (the .blend has no active camera and no usable light): camera, sun
cam_auto = bpy.data.cameras.new('AutoCamera')
cam_auto.lens = 50.0
cam_auto.sensor_width = 36.0
cam_auto.clip_end = 1000.0
ob_auto_camera = bpy.data.objects.new('AutoCamera', cam_auto)
scene.collection.objects.link(ob_auto_camera)
ob_auto_camera.location = (29.1482, -22.9778, 25.0432)
ob_auto_camera.rotation_euler = (1.09748, -7.21219e-08, 0.694738)
scene.camera = ob_auto_camera
light_auto_sun = bpy.data.lights.new('AutoSun', 'SUN')
light_auto_sun.energy = 3.0
light_auto_sun.angle = 0.0523599
ob_auto_sun = bpy.data.objects.new('AutoSun', light_auto_sun)
scene.collection.objects.link(ob_auto_sun)
ob_auto_sun.rotation_euler = (0.872665, 0.174533, 0.523599)
bpy.context.view_layer.update()
